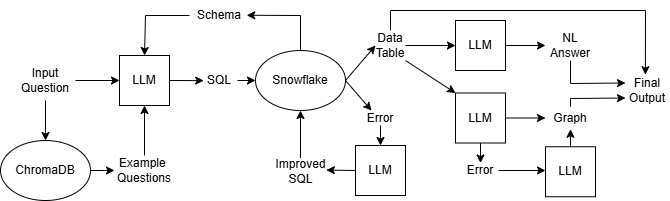

The diagram above was exported from draw.io. Its source (the exported page's mxGraphModel, read from the mxfile embedded in the PNG):
<mxGraphModel dx="976" dy="688" grid="1" gridSize="10" guides="1" tooltips="1" connect="1" arrows="1" fold="1" page="1" pageScale="1" pageWidth="827" pageHeight="1169" background="light-dark(#FFFFFF,#000000)" math="0" shadow="0">
  <root>
    <mxCell id="0" />
    <mxCell id="1" parent="0" />
    <mxCell id="svTBDyBXILrksG0MiENo-4" parent="1" style="ellipse;whiteSpace=wrap;html=1;strokeColor=light-dark(#000000,#FFFFFF);" value="Snowflake" vertex="1">
      <mxGeometry height="60" width="90" x="330" y="350" as="geometry" />
    </mxCell>
    <mxCell id="svTBDyBXILrksG0MiENo-5" parent="1" style="ellipse;whiteSpace=wrap;html=1;strokeColor=light-dark(#000000,#FFFFFF);" value="ChromaDB" vertex="1">
      <mxGeometry height="60" width="90" x="75" y="440" as="geometry" />
    </mxCell>
    <mxCell id="svTBDyBXILrksG0MiENo-8" edge="1" parent="1" source="svTBDyBXILrksG0MiENo-4" style="endArrow=classic;html=1;rounded=0;exitX=0.5;exitY=0;exitDx=0;exitDy=0;entryX=0.954;entryY=0.492;entryDx=0;entryDy=0;entryPerimeter=0;strokeColor=light-dark(#000000,#FFFFFF);" target="svTBDyBXILrksG0MiENo-9" value="">
      <mxGeometry height="50" relative="1" width="50" as="geometry">
        <Array as="points">
          <mxPoint x="375" y="315" />
        </Array>
        <mxPoint x="266" y="500" as="sourcePoint" />
        <mxPoint x="330" y="315" as="targetPoint" />
      </mxGeometry>
    </mxCell>
    <mxCell id="svTBDyBXILrksG0MiENo-9" parent="1" style="text;html=1;whiteSpace=wrap;strokeColor=none;fillColor=none;align=center;verticalAlign=middle;rounded=0;" value="Schema" vertex="1">
      <mxGeometry height="30" width="60" x="264" y="300" as="geometry" />
    </mxCell>
    <mxCell id="svTBDyBXILrksG0MiENo-13" edge="1" parent="1" source="svTBDyBXILrksG0MiENo-9" style="endArrow=classic;html=1;rounded=0;exitX=0;exitY=0.5;exitDx=0;exitDy=0;entryX=0.5;entryY=0;entryDx=0;entryDy=0;strokeColor=light-dark(#000000,#FFFFFF);" target="fAP9SqdgSe6FgiaE1jZ9-27" value="">
      <mxGeometry height="50" relative="1" width="50" as="geometry">
        <Array as="points">
          <mxPoint x="220" y="315" />
        </Array>
        <mxPoint x="250" y="360" as="sourcePoint" />
        <mxPoint x="219" y="350" as="targetPoint" />
      </mxGeometry>
    </mxCell>
    <mxCell id="svTBDyBXILrksG0MiENo-14" parent="1" style="text;html=1;whiteSpace=wrap;strokeColor=none;fillColor=none;align=center;verticalAlign=middle;rounded=0;" value="Input Question" vertex="1">
      <mxGeometry height="30" width="60" x="90" y="365" as="geometry" />
    </mxCell>
    <mxCell id="svTBDyBXILrksG0MiENo-15" edge="1" parent="1" source="svTBDyBXILrksG0MiENo-14" style="endArrow=classic;html=1;rounded=0;exitX=1;exitY=0.5;exitDx=0;exitDy=0;entryX=0;entryY=0.5;entryDx=0;entryDy=0;strokeColor=light-dark(#000000,#FFFFFF);" target="fAP9SqdgSe6FgiaE1jZ9-27" value="">
      <mxGeometry height="50" relative="1" width="50" as="geometry">
        <mxPoint x="220" y="470" as="sourcePoint" />
        <mxPoint x="184" y="380" as="targetPoint" />
      </mxGeometry>
    </mxCell>
    <mxCell id="svTBDyBXILrksG0MiENo-16" edge="1" parent="1" style="endArrow=classic;html=1;rounded=0;entryX=0.5;entryY=0;entryDx=0;entryDy=0;strokeColor=light-dark(#000000,#FFFFFF);" target="svTBDyBXILrksG0MiENo-5" value="">
      <mxGeometry height="50" relative="1" width="50" as="geometry">
        <mxPoint x="120" y="400" as="sourcePoint" />
        <mxPoint x="270" y="420" as="targetPoint" />
      </mxGeometry>
    </mxCell>
    <mxCell id="svTBDyBXILrksG0MiENo-17" edge="1" parent="1" source="svTBDyBXILrksG0MiENo-5" style="endArrow=classic;html=1;rounded=0;exitX=1;exitY=0.5;exitDx=0;exitDy=0;strokeColor=light-dark(#000000,#FFFFFF);" target="svTBDyBXILrksG0MiENo-18" value="">
      <mxGeometry height="50" relative="1" width="50" as="geometry">
        <mxPoint x="220" y="470" as="sourcePoint" />
        <mxPoint x="180" y="470" as="targetPoint" />
      </mxGeometry>
    </mxCell>
    <mxCell id="svTBDyBXILrksG0MiENo-18" parent="1" style="text;html=1;whiteSpace=wrap;strokeColor=none;fillColor=none;align=center;verticalAlign=middle;rounded=0;" value="Example&amp;nbsp;&lt;br&gt;Questions" vertex="1">
      <mxGeometry height="30" width="60" x="189" y="455" as="geometry" />
    </mxCell>
    <mxCell id="svTBDyBXILrksG0MiENo-19" edge="1" parent="1" source="svTBDyBXILrksG0MiENo-18" style="endArrow=classic;html=1;rounded=0;exitX=0.5;exitY=0;exitDx=0;exitDy=0;entryX=0.5;entryY=1;entryDx=0;entryDy=0;strokeColor=light-dark(#000000,#FFFFFF);" target="fAP9SqdgSe6FgiaE1jZ9-27" value="">
      <mxGeometry height="50" relative="1" width="50" as="geometry">
        <mxPoint x="220" y="470" as="sourcePoint" />
        <mxPoint x="219" y="410" as="targetPoint" />
      </mxGeometry>
    </mxCell>
    <mxCell id="svTBDyBXILrksG0MiENo-20" edge="1" parent="1" source="fAP9SqdgSe6FgiaE1jZ9-27" style="endArrow=classic;html=1;rounded=0;exitX=1;exitY=0.5;exitDx=0;exitDy=0;entryX=0.062;entryY=0.504;entryDx=0;entryDy=0;entryPerimeter=0;strokeColor=light-dark(#000000,#FFFFFF);" target="svTBDyBXILrksG0MiENo-21" value="">
      <mxGeometry height="50" relative="1" width="50" as="geometry">
        <mxPoint x="254" y="380" as="sourcePoint" />
        <mxPoint x="270" y="380" as="targetPoint" />
      </mxGeometry>
    </mxCell>
    <mxCell id="svTBDyBXILrksG0MiENo-21" parent="1" style="text;html=1;whiteSpace=wrap;strokeColor=none;fillColor=none;align=center;verticalAlign=middle;rounded=0;" value="SQL" vertex="1">
      <mxGeometry height="30" width="36" x="276" y="365" as="geometry" />
    </mxCell>
    <mxCell id="svTBDyBXILrksG0MiENo-22" edge="1" parent="1" source="svTBDyBXILrksG0MiENo-21" style="endArrow=classic;html=1;rounded=0;entryX=0;entryY=0.5;entryDx=0;entryDy=0;exitX=1;exitY=0.5;exitDx=0;exitDy=0;strokeColor=light-dark(#000000,#FFFFFF);" target="svTBDyBXILrksG0MiENo-4" value="">
      <mxGeometry height="50" relative="1" width="50" as="geometry">
        <mxPoint x="240" y="450" as="sourcePoint" />
        <mxPoint x="290" y="400" as="targetPoint" />
      </mxGeometry>
    </mxCell>
    <mxCell id="fAP9SqdgSe6FgiaE1jZ9-2" parent="1" style="text;html=1;whiteSpace=wrap;strokeColor=none;fillColor=none;align=center;verticalAlign=middle;rounded=0;" value="Error" vertex="1">
      <mxGeometry height="15" width="36" x="437" y="410" as="geometry" />
    </mxCell>
    <mxCell id="fAP9SqdgSe6FgiaE1jZ9-3" edge="1" parent="1" style="endArrow=classic;html=1;rounded=0;entryX=0.25;entryY=0;entryDx=0;entryDy=0;strokeColor=light-dark(#000000,#FFFFFF);" target="fAP9SqdgSe6FgiaE1jZ9-2" value="">
      <mxGeometry height="50" relative="1" width="50" as="geometry">
        <mxPoint x="420" y="380" as="sourcePoint" />
        <mxPoint x="470" y="440" as="targetPoint" />
      </mxGeometry>
    </mxCell>
    <mxCell id="fAP9SqdgSe6FgiaE1jZ9-7" edge="1" parent="1" source="fAP9SqdgSe6FgiaE1jZ9-2" style="endArrow=classic;html=1;rounded=0;exitX=0.5;exitY=1;exitDx=0;exitDy=0;entryX=0.5;entryY=0;entryDx=0;entryDy=0;strokeColor=light-dark(#000000,#FFFFFF);" target="fAP9SqdgSe6FgiaE1jZ9-26" value="">
      <mxGeometry height="50" relative="1" width="50" as="geometry">
        <mxPoint x="437" y="390" as="sourcePoint" />
        <mxPoint x="455" y="440" as="targetPoint" />
      </mxGeometry>
    </mxCell>
    <mxCell id="fAP9SqdgSe6FgiaE1jZ9-8" parent="1" style="text;html=1;whiteSpace=wrap;strokeColor=none;fillColor=none;align=center;verticalAlign=middle;rounded=0;" value="Improved SQL" vertex="1">
      <mxGeometry height="27.5" width="56.5" x="346.75" y="457.5" as="geometry" />
    </mxCell>
    <mxCell id="fAP9SqdgSe6FgiaE1jZ9-9" edge="1" parent="1" source="fAP9SqdgSe6FgiaE1jZ9-26" style="endArrow=classic;html=1;rounded=0;exitX=0;exitY=0.5;exitDx=0;exitDy=0;entryX=0.957;entryY=0.439;entryDx=0;entryDy=0;entryPerimeter=0;strokeColor=light-dark(#000000,#FFFFFF);" target="fAP9SqdgSe6FgiaE1jZ9-8" value="">
      <mxGeometry height="50" relative="1" width="50" as="geometry">
        <mxPoint x="420" y="470" as="sourcePoint" />
        <mxPoint x="430" y="440" as="targetPoint" />
      </mxGeometry>
    </mxCell>
    <mxCell id="fAP9SqdgSe6FgiaE1jZ9-11" edge="1" parent="1" source="fAP9SqdgSe6FgiaE1jZ9-8" style="endArrow=classic;html=1;rounded=0;exitX=0.5;exitY=0;exitDx=0;exitDy=0;entryX=0.5;entryY=1;entryDx=0;entryDy=0;strokeColor=light-dark(#000000,#FFFFFF);" target="svTBDyBXILrksG0MiENo-4" value="">
      <mxGeometry height="50" relative="1" width="50" as="geometry">
        <mxPoint x="380" y="490" as="sourcePoint" />
        <mxPoint x="430" y="440" as="targetPoint" />
      </mxGeometry>
    </mxCell>
    <mxCell id="fAP9SqdgSe6FgiaE1jZ9-13" edge="1" parent="1" source="svTBDyBXILrksG0MiENo-4" style="endArrow=classic;html=1;rounded=0;exitX=1;exitY=0.5;exitDx=0;exitDy=0;entryX=0;entryY=0.5;entryDx=0;entryDy=0;strokeColor=light-dark(#000000,#FFFFFF);" target="fAP9SqdgSe6FgiaE1jZ9-15" value="">
      <mxGeometry height="50" relative="1" width="50" as="geometry">
        <mxPoint x="410" y="370" as="sourcePoint" />
        <mxPoint x="440" y="360" as="targetPoint" />
      </mxGeometry>
    </mxCell>
    <mxCell id="fAP9SqdgSe6FgiaE1jZ9-15" parent="1" style="text;html=1;whiteSpace=wrap;strokeColor=none;fillColor=none;align=center;verticalAlign=middle;rounded=0;" value="Data&lt;div&gt;Table&lt;/div&gt;" vertex="1">
      <mxGeometry height="30" width="30" x="450" y="330" as="geometry" />
    </mxCell>
    <mxCell id="fAP9SqdgSe6FgiaE1jZ9-16" parent="1" style="rounded=0;whiteSpace=wrap;html=1;strokeColor=light-dark(#000000,#FFFFFF);" value="LLM" vertex="1">
      <mxGeometry height="50" width="50" x="530" y="320" as="geometry" />
    </mxCell>
    <mxCell id="fAP9SqdgSe6FgiaE1jZ9-17" edge="1" parent="1" source="fAP9SqdgSe6FgiaE1jZ9-15" style="endArrow=classic;html=1;rounded=0;exitX=1;exitY=0.5;exitDx=0;exitDy=0;entryX=0;entryY=0.5;entryDx=0;entryDy=0;strokeColor=light-dark(#000000,#FFFFFF);" target="fAP9SqdgSe6FgiaE1jZ9-16" value="">
      <mxGeometry height="50" relative="1" width="50" as="geometry">
        <mxPoint x="444" y="370" as="sourcePoint" />
        <mxPoint x="494" y="320" as="targetPoint" />
      </mxGeometry>
    </mxCell>
    <mxCell id="fAP9SqdgSe6FgiaE1jZ9-18" parent="1" style="text;html=1;whiteSpace=wrap;strokeColor=none;fillColor=none;align=center;verticalAlign=middle;rounded=0;" value="NL&lt;div&gt;Answer&lt;/div&gt;" vertex="1">
      <mxGeometry height="30" width="50" x="620" y="330" as="geometry" />
    </mxCell>
    <mxCell id="fAP9SqdgSe6FgiaE1jZ9-19" edge="1" parent="1" source="fAP9SqdgSe6FgiaE1jZ9-16" style="endArrow=classic;html=1;rounded=0;exitX=1;exitY=0.5;exitDx=0;exitDy=0;entryX=0;entryY=0.5;entryDx=0;entryDy=0;strokeColor=light-dark(#000000,#FFFFFF);" target="fAP9SqdgSe6FgiaE1jZ9-18" value="">
      <mxGeometry height="50" relative="1" width="50" as="geometry">
        <mxPoint x="574" y="410" as="sourcePoint" />
        <mxPoint x="624" y="360" as="targetPoint" />
      </mxGeometry>
    </mxCell>
    <mxCell id="fAP9SqdgSe6FgiaE1jZ9-21" edge="1" parent="1" source="fAP9SqdgSe6FgiaE1jZ9-15" style="endArrow=classic;html=1;rounded=0;exitX=1;exitY=1;exitDx=0;exitDy=0;entryX=0;entryY=0;entryDx=0;entryDy=0;strokeColor=light-dark(#000000,#FFFFFF);" target="fAP9SqdgSe6FgiaE1jZ9-25" value="">
      <mxGeometry height="50" relative="1" width="50" as="geometry">
        <mxPoint x="490" y="630" as="sourcePoint" />
        <mxPoint x="530" y="441.25" as="targetPoint" />
      </mxGeometry>
    </mxCell>
    <mxCell id="fAP9SqdgSe6FgiaE1jZ9-23" parent="1" style="text;html=1;whiteSpace=wrap;strokeColor=none;fillColor=none;align=center;verticalAlign=middle;rounded=0;" value="Graph" vertex="1">
      <mxGeometry height="22.5" width="50" x="620" y="406.25" as="geometry" />
    </mxCell>
    <mxCell id="fAP9SqdgSe6FgiaE1jZ9-24" edge="1" parent="1" source="fAP9SqdgSe6FgiaE1jZ9-25" style="endArrow=classic;html=1;rounded=0;exitX=1;exitY=0.5;exitDx=0;exitDy=0;entryX=0;entryY=0.5;entryDx=0;entryDy=0;strokeColor=light-dark(#000000,#FFFFFF);" target="fAP9SqdgSe6FgiaE1jZ9-23" value="">
      <mxGeometry height="50" relative="1" width="50" as="geometry">
        <mxPoint x="600" y="418.75" as="sourcePoint" />
        <mxPoint x="550" y="427.5" as="targetPoint" />
      </mxGeometry>
    </mxCell>
    <mxCell id="fAP9SqdgSe6FgiaE1jZ9-25" parent="1" style="rounded=0;whiteSpace=wrap;html=1;strokeColor=light-dark(#000000,#FFFFFF);" value="LLM" vertex="1">
      <mxGeometry height="50" width="50" x="530" y="392.5" as="geometry" />
    </mxCell>
    <mxCell id="fAP9SqdgSe6FgiaE1jZ9-26" parent="1" style="rounded=0;whiteSpace=wrap;html=1;strokeColor=light-dark(#000000,#FFFFFF);" value="LLM" vertex="1">
      <mxGeometry height="50" width="50" x="430" y="445" as="geometry" />
    </mxCell>
    <mxCell id="fAP9SqdgSe6FgiaE1jZ9-27" parent="1" style="rounded=0;whiteSpace=wrap;html=1;strokeColor=light-dark(#000000,#FFFFFF);" value="LLM" vertex="1">
      <mxGeometry height="50" width="50" x="194" y="355" as="geometry" />
    </mxCell>
    <mxCell id="fAP9SqdgSe6FgiaE1jZ9-28" parent="1" style="text;html=1;whiteSpace=wrap;strokeColor=none;fillColor=none;align=center;verticalAlign=middle;rounded=0;" value="Error" vertex="1">
      <mxGeometry height="15" width="36" x="537" y="462.5" as="geometry" />
    </mxCell>
    <mxCell id="fAP9SqdgSe6FgiaE1jZ9-29" edge="1" parent="1" source="fAP9SqdgSe6FgiaE1jZ9-25" style="endArrow=classic;html=1;rounded=0;exitX=0.5;exitY=1;exitDx=0;exitDy=0;entryX=0.5;entryY=0;entryDx=0;entryDy=0;strokeColor=light-dark(#000000,#FFFFFF);" target="fAP9SqdgSe6FgiaE1jZ9-28" value="">
      <mxGeometry height="50" relative="1" width="50" as="geometry">
        <mxPoint x="570" y="520" as="sourcePoint" />
        <mxPoint x="620" y="470" as="targetPoint" />
      </mxGeometry>
    </mxCell>
    <mxCell id="fAP9SqdgSe6FgiaE1jZ9-30" parent="1" style="rounded=0;whiteSpace=wrap;html=1;strokeColor=light-dark(#000000,#FFFFFF);" value="LLM" vertex="1">
      <mxGeometry height="50" width="50" x="620" y="446.25" as="geometry" />
    </mxCell>
    <mxCell id="fAP9SqdgSe6FgiaE1jZ9-31" edge="1" parent="1" source="fAP9SqdgSe6FgiaE1jZ9-28" style="endArrow=classic;html=1;rounded=0;exitX=1;exitY=0.5;exitDx=0;exitDy=0;strokeColor=light-dark(#000000,#FFFFFF);" value="">
      <mxGeometry height="50" relative="1" width="50" as="geometry">
        <mxPoint x="570" y="520" as="sourcePoint" />
        <mxPoint x="620" y="470" as="targetPoint" />
      </mxGeometry>
    </mxCell>
    <mxCell id="fAP9SqdgSe6FgiaE1jZ9-32" edge="1" parent="1" source="fAP9SqdgSe6FgiaE1jZ9-30" style="endArrow=classic;html=1;rounded=0;exitX=0.5;exitY=0;exitDx=0;exitDy=0;strokeColor=light-dark(#000000,#FFFFFF);" target="fAP9SqdgSe6FgiaE1jZ9-23" value="">
      <mxGeometry height="50" relative="1" width="50" as="geometry">
        <mxPoint x="630" y="480" as="sourcePoint" />
        <mxPoint x="680" y="430" as="targetPoint" />
      </mxGeometry>
    </mxCell>
    <mxCell id="bkmMFKtvKB9ggkQBFXIB-1" edge="1" parent="1" source="fAP9SqdgSe6FgiaE1jZ9-15" style="endArrow=classic;html=1;rounded=0;exitX=0.5;exitY=0;exitDx=0;exitDy=0;entryX=0.452;entryY=-0.028;entryDx=0;entryDy=0;entryPerimeter=0;strokeColor=light-dark(#000000,#FFFFFF);" target="bkmMFKtvKB9ggkQBFXIB-2" value="">
      <mxGeometry height="50" relative="1" width="50" as="geometry">
        <Array as="points">
          <mxPoint x="465" y="310" />
          <mxPoint x="720" y="310" />
        </Array>
        <mxPoint x="690" y="400" as="sourcePoint" />
        <mxPoint x="720" y="360" as="targetPoint" />
      </mxGeometry>
    </mxCell>
    <mxCell id="bkmMFKtvKB9ggkQBFXIB-2" parent="1" style="text;html=1;whiteSpace=wrap;strokeColor=none;fillColor=none;align=center;verticalAlign=middle;rounded=0;" value="Final Output" vertex="1">
      <mxGeometry height="30" width="44" x="700" y="375" as="geometry" />
    </mxCell>
    <mxCell id="bkmMFKtvKB9ggkQBFXIB-3" edge="1" parent="1" source="fAP9SqdgSe6FgiaE1jZ9-18" style="endArrow=classic;html=1;rounded=0;exitX=0.5;exitY=1;exitDx=0;exitDy=0;entryX=0;entryY=0.25;entryDx=0;entryDy=0;strokeColor=light-dark(#000000,#FFFFFF);" target="bkmMFKtvKB9ggkQBFXIB-2" value="">
      <mxGeometry height="50" relative="1" width="50" as="geometry">
        <Array as="points">
          <mxPoint x="645" y="383" />
        </Array>
        <mxPoint x="630" y="370" as="sourcePoint" />
        <mxPoint x="680" y="320" as="targetPoint" />
      </mxGeometry>
    </mxCell>
    <mxCell id="bkmMFKtvKB9ggkQBFXIB-4" edge="1" parent="1" source="fAP9SqdgSe6FgiaE1jZ9-23" style="endArrow=classic;html=1;rounded=0;exitX=0.5;exitY=0;exitDx=0;exitDy=0;entryX=0;entryY=0.75;entryDx=0;entryDy=0;strokeColor=light-dark(#000000,#FFFFFF);" target="bkmMFKtvKB9ggkQBFXIB-2" value="">
      <mxGeometry height="50" relative="1" width="50" as="geometry">
        <Array as="points">
          <mxPoint x="645" y="398" />
        </Array>
        <mxPoint x="650" y="450" as="sourcePoint" />
        <mxPoint x="700" y="400" as="targetPoint" />
      </mxGeometry>
    </mxCell>
  </root>
</mxGraphModel>